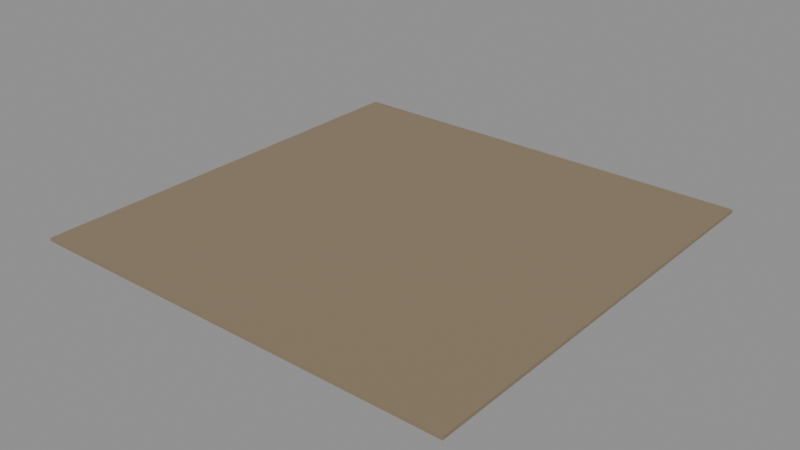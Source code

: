 # Source: city_room_floor_4.blend  (saved by Blender 5.4.6; exported with 4.5.12 LTS)
import bpy
from mathutils import Matrix  # noqa: F401  (used for matrix-valued properties, if any)

bpy.ops.wm.read_factory_settings(use_empty=True)
scene = bpy.context.scene
scene.name = 'CityRoomFloor4Asset'

# ---- collections
col_stubby_cityroomfloor4 = bpy.data.collections.new('STUBBY_CityRoomFloor4'); scene.collection.children.link(col_stubby_cityroomfloor4)

# ---- materials (node trees are filled in below, after node groups)
mat_city_timber = bpy.data.materials.new('City_Timber')
mat_city_timber.use_backface_culling = True
mat_city_timber.diffuse_color = (0.2542, 0.1946, 0.1221, 1.0)

# ---- material node trees
mat_city_timber.use_nodes = True; mat_city_timber.node_tree.nodes.clear()
_N = mat_city_timber.node_tree.nodes; _L = mat_city_timber.node_tree.links
n0 = _N.new('ShaderNodeBsdfPrincipled'); n0.name = 'Principled BSDF'; n0.location = (-200, 100)
n0.inputs[0].default_value = (0.2542, 0.1946, 0.1221, 1.0)
n0.inputs[2].default_value = 0.75
n0.inputs[10].default_value = 0.005
n1 = _N.new('ShaderNodeOutputMaterial'); n1.name = 'Material Output'; n1.location = (200, 100)
_L.new(n0.outputs[0], n1.inputs[0])
n1.is_active_output = True

# ---- meshes
me_cityroomfloor4_boards = bpy.data.meshes.new('CityRoomFloor4_Boards')
me_cityroomfloor4_boards.from_pydata([(0.0, 0.0, 0.0), (0.0, 0.0, 0.03), (0.0, 4.0, 0.0), (0.0, 4.0, 0.03), (4.0, 0.0, 0.0), (4.0, 0.0, 0.03), (4.0, 4.0, 0.0), (4.0, 4.0, 0.03)], [], [(0, 1, 3, 2), (2, 3, 7, 6), (6, 7, 5, 4), (4, 5, 1, 0), (2, 6, 4, 0), (7, 3, 1, 5)])
_uv = me_cityroomfloor4_boards.uv_layers.new(name='UVMap')
_uv.uv.foreach_set('vector', [0.0, 0.0, 0.0, 0.03, 4.0, 0.03, 4.0, 0.0, 0.0, 0.0, 0.0, 0.03, 4.0, 0.03, 4.0, 0.0, 4.0, 0.0, 4.0, 0.03, 0.0, 0.03, 0.0, 0.0, 4.0, 0.0, 4.0, 0.03, 0.0, 0.03, 0.0, 0.0, 0.0, 4.0, 4.0, 4.0, 4.0, 0.0, 0.0, 0.0, 4.0, 4.0, 0.0, 4.0, 0.0, 0.0, 4.0, 0.0])
me_cityroomfloor4_boards.materials.append(mat_city_timber)
me_cityroomfloor4_boards.update()

# ---- objects
ob_cityroomfloor4_root = bpy.data.objects.new('CityRoomFloor4_Root', None)
ob_cityroomfloor4_boards = bpy.data.objects.new('CityRoomFloor4_Boards', me_cityroomfloor4_boards)
ob_city_room_floor_4_lod0 = bpy.data.objects.new('city_room_floor_4_LOD0', None)

# ---- transforms, parenting, visibility, modifiers, constraints
ob_cityroomfloor4_root.location = (0.0, 0.0, 0.0)
ob_cityroomfloor4_boards.parent = ob_city_room_floor_4_lod0
ob_cityroomfloor4_boards.location = (0.0, 0.0, 0.0)
ob_city_room_floor_4_lod0.parent = ob_cityroomfloor4_root
ob_city_room_floor_4_lod0.location = (0.0, 0.0, 0.0)

# ---- collection membership
col_stubby_cityroomfloor4.objects.link(ob_cityroomfloor4_root)
col_stubby_cityroomfloor4.objects.link(ob_cityroomfloor4_boards)
col_stubby_cityroomfloor4.objects.link(ob_city_room_floor_4_lod0)

# ---- scene / render settings (as saved in the file)
scene.frame_start = 1; scene.frame_end = 250; scene.frame_set(1)
scene.render.engine = 'BLENDER_EEVEE_NEXT'
scene.render.image_settings.exr_codec = 'NONE'
scene.render.use_bake_clear = False
scene.render.bake_margin = 0
scene.render.bake_bias = 0.0
scene.render.bake_samples = 0
scene.render.simplify_subdivision_render = 0
scene.render.simplify_child_particles_render = 0.0
scene.render.compositor_device = 'GPU'
scene.eevee.use_volume_custom_range = False
scene.eevee.gtao_distance = 0.0
scene.eevee.use_fast_gi = False
scene.eevee.fast_gi_thickness_near = 0.1
scene.eevee.fast_gi_thickness_far = 0.0
scene.eevee.ray_tracing_options.screen_trace_thickness = 0.1
bpy.context.view_layer.update()

# ---- added for rendering (the .blend has no active camera and no usable light): camera, sun + grey world if the file has none
cam_auto = bpy.data.cameras.new('AutoCamera')
cam_auto.lens = 50.0
cam_auto.sensor_width = 36.0
cam_auto.clip_end = 1000.0
ob_auto_camera = bpy.data.objects.new('AutoCamera', cam_auto)
scene.collection.objects.link(ob_auto_camera)
ob_auto_camera.location = (7.23393, -4.28072, 4.20215)
ob_auto_camera.rotation_euler = (1.09748, -7.21219e-08, 0.694738)
scene.camera = ob_auto_camera
light_auto_sun = bpy.data.lights.new('AutoSun', 'SUN')
light_auto_sun.energy = 3.0
light_auto_sun.angle = 0.0523599
ob_auto_sun = bpy.data.objects.new('AutoSun', light_auto_sun)
scene.collection.objects.link(ob_auto_sun)
ob_auto_sun.rotation_euler = (0.872665, 0.174533, 0.523599)
if scene.world is None:
    world_auto = bpy.data.worlds.new('AutoWorld')
    world_auto.color = (0.3, 0.3, 0.3)
    scene.world = world_auto
bpy.context.view_layer.update()
